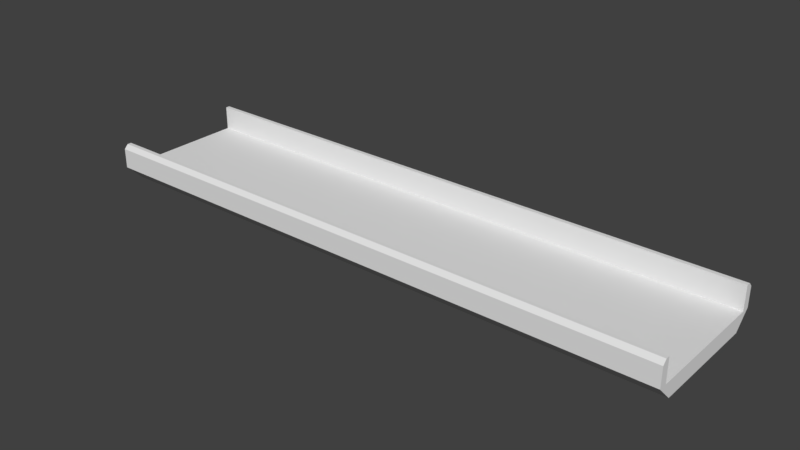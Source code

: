 # Source: openPath.blend  (saved by Blender 2.77.0; exported with 4.5.12 LTS)
import bpy
from mathutils import Matrix  # noqa: F401  (used for matrix-valued properties, if any)

bpy.ops.wm.read_factory_settings(use_empty=True)
scene = bpy.context.scene
scene.name = 'Scene'

# ---- collections
col_collection_1 = bpy.data.collections.new('Collection 1'); scene.collection.children.link(col_collection_1)

# ---- materials (node trees are filled in below, after node groups)
mat_material = bpy.data.materials.new('Material')
mat_material.alpha_threshold = 0.0
mat_material.use_transparent_shadow = False
mat_material.roughness = 0.5
mat_material.line_color = (0.0, 0.0, 0.0, 1.0)

# ---- material node trees

# ---- world
world_world = bpy.data.worlds.new('World'); scene.world = world_world
world_world.color = (0.05088, 0.05088, 0.05088)
world_world.use_sun_shadow = False
world_world.sun_shadow_jitter_overblur = 0.0
world_world.cycles.sampling_method = 'MANUAL'

# ---- meshes
me_cube = bpy.data.meshes.new('Cube')
me_cube.from_pydata([(8.0, 1.5, -0.2167), (8.0, 1.717, 0.2167), (8.0, 1.331, -0.2167), (-8.0, 1.5, -0.2167), (8.0, 1.935, 0.2167), (-8.0, 1.717, 0.2167), (-8.0, 1.331, -0.2167), (-8.0, 1.935, 0.2167), (8.0, -8.941e-08, -0.2167), (-8.0, 4.47e-07, -0.2167), (8.0, -1.073e-06, 0.2167), (-8.0, 5.364e-07, 0.2167), (-8.0, 1.717, 0.7504), (8.0, 1.717, 0.7504), (8.0, 1.935, 0.7504), (-8.0, 1.935, 0.7504), (-8.0, 1.717, 0.8627), (8.0, 1.717, 0.8627), (8.0, 1.827, 0.8627), (-8.0, 1.828, 0.8627)], [], [(9, 11, 5, 6), (0, 2, 6, 3), (15, 12, 16, 19), (0, 4, 1, 2), (6, 5, 7, 3), (4, 0, 3, 7), (1, 4, 14, 13), (2, 1, 10, 8), (1, 5, 11, 10), (2, 8, 9, 6), (7, 5, 12, 15), (4, 7, 15, 14), (5, 1, 13, 12), (18, 19, 16, 17), (12, 13, 17, 16), (13, 14, 18, 17), (14, 15, 19, 18)])
_uv = me_cube.uv_layers.new(name='UVMap')
_uv.uv.foreach_set('vector', [0.0, 0.0, 1.0, 0.0, 1.0, 1.0, 0.0, 1.0, 0.0, 0.0, 1.0, 0.0, 1.0, 1.0, 0.0, 1.0, 0.0, 0.0, 1.0, 0.0, 1.0, 1.0, 0.0, 1.0, 0.0, 0.0, 1.0, 0.0, 1.0, 1.0, 0.0, 1.0, 0.0, 0.0, 1.0, 0.0, 1.0, 1.0, 0.0, 1.0, 0.3771, 0.2147, 0.5245, 0.2147, 0.5245, 0.362, 0.3771, 0.362, 0.0, 0.0, 1.0, 0.0, 1.0, 1.0, 0.0, 1.0, 0.0, 0.0, 1.0, 0.0, 1.0, 1.0, 0.0, 1.0, 5.94, 0.0, -4.94, 0.0, -4.94, 1.0, 5.94, 1.0, 0.0, 0.0, 1.0, 0.0, 1.0, 1.0, 0.0, 1.0, 0.0, 0.0, 1.0, 0.0, 1.0, 1.0, 0.0, 1.0, 0.3771, 0.2147, 0.5245, 0.2147, 0.5245, 0.362, 0.3771, 0.362, 0.3648, 0.2123, 0.5269, 0.2123, 0.5269, 0.3743, 0.3648, 0.3743, 0.3648, 0.2123, 0.5269, 0.2123, 0.5269, 0.3743, 0.3648, 0.3743, 0.3648, 0.2123, 0.5269, 0.2123, 0.5269, 0.3743, 0.3648, 0.3743, 0.0, 0.0, 1.0, 0.0, 1.0, 1.0, 0.0, 1.0, 0.3771, 0.2147, 0.5245, 0.2147, 0.5245, 0.362, 0.3771, 0.362])
me_cube.materials.append(mat_material)
me_cube.use_remesh_preserve_volume = False
me_cube.use_remesh_preserve_attributes = False
me_cube.use_mirror_vertex_groups = False
me_cube.update()

# ---- objects
ob_cube = bpy.data.objects.new('Cube', me_cube)

# ---- transforms, parenting, visibility, modifiers, constraints
ob_cube.location = (0.0, 0.0, 0.0)
ob_cube.lock_rotations_4d = False
ob_cube.empty_display_type = 'ARROWS'
ob_cube.lineart.crease_threshold = 0.0
_m = ob_cube.modifiers.new('Mirror', 'MIRROR')
_m.use_axis = (False, True, False)

# ---- collection membership
col_collection_1.objects.link(ob_cube)

# ---- scene / render settings (as saved in the file)
scene.frame_start = 1; scene.frame_end = 250; scene.frame_set(1)
scene.render.engine = 'BLENDER_EEVEE_NEXT'
scene.render.resolution_percentage = 50
scene.render.dither_intensity = 0.0
scene.cycles.use_denoising = False
scene.cycles.samples = 128
scene.cycles.sampling_pattern = 'TABULATED_SOBOL'
scene.cycles.light_sampling_threshold = 0.0
scene.cycles.use_adaptive_sampling = False
scene.cycles.use_light_tree = False
scene.cycles.blur_glossy = 0.0
scene.cycles.sample_clamp_indirect = 0.0
scene.view_settings.view_transform = 'Standard'
bpy.context.view_layer.update()

# ---- added for rendering (the .blend has no active camera and no usable light): camera, sun
cam_auto = bpy.data.cameras.new('AutoCamera')
cam_auto.lens = 50.0
cam_auto.sensor_width = 36.0
cam_auto.clip_end = 1000.0
ob_auto_camera = bpy.data.objects.new('AutoCamera', cam_auto)
scene.collection.objects.link(ob_auto_camera)
ob_auto_camera.location = (15.2633, -18.316, 12.5336)
ob_auto_camera.rotation_euler = (1.09748, -7.21219e-08, 0.694738)
scene.camera = ob_auto_camera
light_auto_sun = bpy.data.lights.new('AutoSun', 'SUN')
light_auto_sun.energy = 3.0
light_auto_sun.angle = 0.0523599
ob_auto_sun = bpy.data.objects.new('AutoSun', light_auto_sun)
scene.collection.objects.link(ob_auto_sun)
ob_auto_sun.rotation_euler = (0.872665, 0.174533, 0.523599)
bpy.context.view_layer.update()
